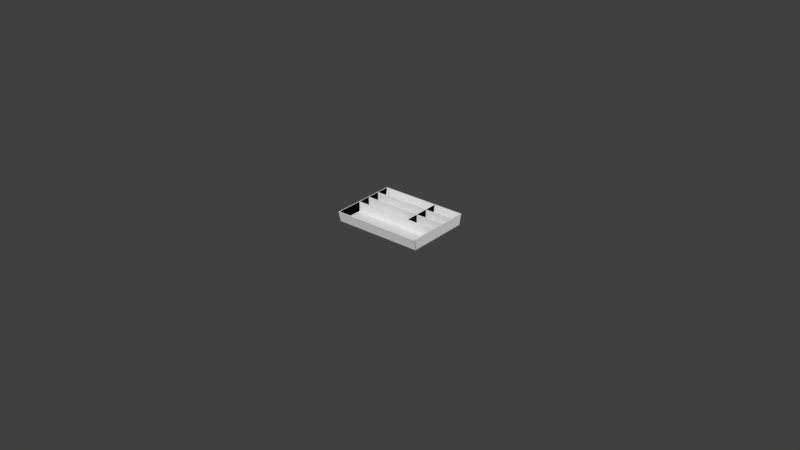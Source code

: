 # Source: VarieraFlatwareTrayWide.blend  (saved by Blender 2.79.0; exported with 4.5.12 LTS)
import bpy
from mathutils import Matrix  # noqa: F401  (used for matrix-valued properties, if any)

bpy.ops.wm.read_factory_settings(use_empty=True)
scene = bpy.context.scene
scene.name = 'Scene'

# ---- collections
col_collection_1 = bpy.data.collections.new('Collection 1'); scene.collection.children.link(col_collection_1)
col_collection_1.hide_render = True
col_collection_1.hide_viewport = True
col_collection_2 = bpy.data.collections.new('Collection 2'); scene.collection.children.link(col_collection_2)
col_collection_2.hide_render = True
col_collection_2.hide_viewport = True
col_collection_3 = bpy.data.collections.new('Collection 3'); scene.collection.children.link(col_collection_3)
col_collection_3.hide_render = True
col_collection_3.hide_viewport = True
col_collection_4 = bpy.data.collections.new('Collection 4'); scene.collection.children.link(col_collection_4)
col_collection_4.hide_render = True
col_collection_4.hide_viewport = True
col_collection_5 = bpy.data.collections.new('Collection 5'); scene.collection.children.link(col_collection_5)
col_collection_5.hide_render = True
col_collection_5.hide_viewport = True
col_collection_11 = bpy.data.collections.new('Collection 11'); scene.collection.children.link(col_collection_11)

# ---- materials (node trees are filled in below, after node groups)
mat_m_verieraflatewaretraybig = bpy.data.materials.new('M_VerieraFlatewareTrayBig')
mat_m_verieraflatewaretraybig.alpha_threshold = 0.0
mat_m_verieraflatewaretraybig.use_transparent_shadow = False
mat_m_verieraflatewaretraybig.roughness = 0.5

# ---- material node trees

# ---- world
world_world = bpy.data.worlds.new('World'); scene.world = world_world
world_world.color = (0.05088, 0.05088, 0.05088)
world_world.use_sun_shadow = False
world_world.sun_shadow_jitter_overblur = 0.0
world_world.cycles.sampling_method = 'MANUAL'

# ---- meshes
me_cube_043 = bpy.data.meshes.new('Cube.043')
me_cube_043.from_pydata([(0.2306, 0.1753, -0.02997), (0.2306, 0.1753, -0.02897), (0.2306, -0.1757, -0.02997), (0.2306, -0.1757, -0.02897), (-0.2314, 0.1753, -0.02997), (-0.2314, 0.1753, -0.02897), (-0.2314, -0.1757, -0.02997), (-0.2314, -0.1757, -0.02897), (0.2402, 0.1751, -0.02997), (0.2549, 0.189, 0.03003), (0.2402, -0.175, -0.02997), (0.2549, -0.1889, 0.03003), (0.23, 0.1751, -0.02997), (0.2447, 0.189, 0.03003), (0.23, -0.175, -0.02997), (0.2447, -0.1889, 0.03003), (-0.2313, 0.1751, -0.02997), (-0.245, 0.189, 0.03003), (-0.2313, -0.175, -0.02997), (-0.245, -0.1889, 0.03003), (-0.2413, 0.1751, -0.02997), (-0.255, 0.189, 0.03003), (-0.2413, -0.175, -0.02997), (-0.255, -0.1889, 0.03003), (-0.241, -0.1749, -0.02997), (-0.255, -0.1887, 0.03003), (0.2402, -0.1749, -0.02997), (0.255, -0.1887, 0.03003), (-0.241, -0.1849, -0.02997), (-0.255, -0.1987, 0.03003), (0.2402, -0.1849, -0.02997), (0.255, -0.1987, 0.03003), (-0.2414, 0.1849, -0.02997), (-0.255, 0.1987, 0.03003), (0.2402, 0.1849, -0.02997), (0.2548, 0.1987, 0.03003), (-0.2414, 0.1749, -0.02997), (-0.255, 0.1887, 0.03003), (0.2402, 0.1749, -0.02997), (0.2548, 0.1887, 0.03003), (-0.2317, -0.04339, -0.02997), (-0.2447, -0.04339, 0.03003), (0.2302, -0.04339, -0.02997), (0.2443, -0.04339, 0.03003), (-0.2317, -0.05339, -0.02997), (-0.2447, -0.05339, 0.03003), (0.2302, -0.05339, -0.02997), (0.2443, -0.05339, 0.03003), (-0.2317, 0.1166, -0.02997), (-0.2447, 0.1166, 0.03003), (0.2302, 0.1166, -0.02997), (0.2443, 0.1166, 0.03003), (-0.2317, 0.1066, -0.02997), (-0.2447, 0.1066, 0.03003), (0.2302, 0.1066, -0.02997), (0.2443, 0.1066, 0.03003), (-0.2317, 0.03661, -0.02997), (-0.2447, 0.03661, 0.03003), (0.2302, 0.03661, -0.02997), (0.2443, 0.03661, 0.03003), (-0.2317, 0.02661, -0.02997), (-0.2447, 0.02661, 0.03003), (0.2302, 0.02661, -0.02997), (0.2443, 0.02661, 0.03003), (0.07811, -0.04494, -0.03003), (0.07811, -0.04321, 0.02997), (0.07811, 0.175, -0.03003), (0.07811, 0.1891, 0.02997), (0.08811, -0.04494, -0.03003), (0.08811, -0.04321, 0.02997), (0.08811, 0.175, -0.03003), (0.08811, 0.1891, 0.02997)], [], [(0, 1, 3, 2), (2, 3, 7, 6), (6, 7, 5, 4), (4, 5, 1, 0), (2, 6, 4, 0), (7, 3, 1, 5), (8, 9, 11, 10), (10, 11, 15, 14), (14, 15, 13, 12), (12, 13, 9, 8), (10, 14, 12, 8), (15, 11, 9, 13), (16, 17, 19, 18), (18, 19, 23, 22), (22, 23, 21, 20), (20, 21, 17, 16), (18, 22, 20, 16), (23, 19, 17, 21), (24, 25, 27, 26), (26, 27, 31, 30), (30, 31, 29, 28), (28, 29, 25, 24), (26, 30, 28, 24), (31, 27, 25, 29), (32, 33, 35, 34), (34, 35, 39, 38), (38, 39, 37, 36), (36, 37, 33, 32), (34, 38, 36, 32), (39, 35, 33, 37), (40, 41, 43, 42), (42, 43, 47, 46), (46, 47, 45, 44), (44, 45, 41, 40), (42, 46, 44, 40), (47, 43, 41, 45), (48, 49, 51, 50), (50, 51, 55, 54), (54, 55, 53, 52), (52, 53, 49, 48), (50, 54, 52, 48), (55, 51, 49, 53), (56, 57, 59, 58), (58, 59, 63, 62), (62, 63, 61, 60), (60, 61, 57, 56), (58, 62, 60, 56), (63, 59, 57, 61), (64, 65, 67, 66), (66, 67, 71, 70), (70, 71, 69, 68), (68, 69, 65, 64), (66, 70, 68, 64), (71, 67, 65, 69)])
me_cube_043.polygons.foreach_set('use_smooth', [True] * 54)
_k = set([(0, 1), (0, 2), (0, 4), (1, 3), (1, 5), (2, 3), (2, 6), (3, 7), (4, 5), (4, 6), (5, 7), (6, 7), (8, 9), (8, 10), (8, 12), (9, 11), (9, 13), (10, 11), (10, 14), (11, 15), (12, 13), (12, 14), (13, 15), (14, 15), (16, 17), (16, 18), (16, 20), (17, 19), (17, 21), (18, 19), (18, 22), (19, 23), (20, 21), (20, 22), (21, 23), (22, 23), (24, 25), (24, 26), (24, 28), (25, 27), (25, 29), (26, 27), (26, 30), (27, 31), (28, 29), (28, 30), (29, 31), (30, 31), (32, 33), (32, 34), (32, 36), (33, 35), (33, 37), (34, 35), (34, 38), (35, 39), (36, 37), (36, 38), (37, 39), (38, 39), (40, 41), (40, 42), (40, 44), (41, 43), (41, 45), (42, 43), (42, 46), (43, 47), (44, 45), (44, 46), (45, 47), (46, 47), (48, 49), (48, 50), (48, 52), (49, 51), (49, 53), (50, 51), (50, 54), (51, 55), (52, 53), (52, 54), (53, 55), (54, 55), (56, 57), (56, 58), (56, 60), (57, 59), (57, 61), (58, 59), (58, 62), (59, 63), (60, 61), (60, 62), (61, 63), (62, 63), (64, 65), (64, 66), (64, 68), (65, 67), (65, 69), (66, 67), (66, 70), (67, 71), (68, 69), (68, 70), (69, 71), (70, 71)])
me_cube_043.attributes.new('sharp_edge', 'BOOLEAN', 'EDGE').data.foreach_set('value', [ (min(e.vertices), max(e.vertices)) in _k for e in me_cube_043.edges])
me_cube_043.materials.append(mat_m_verieraflatewaretraybig)
me_cube_043.use_remesh_preserve_volume = False
me_cube_043.use_remesh_preserve_attributes = False
me_cube_043.use_mirror_vertex_groups = False
me_cube_043.update()
me_cube_043.normals_split_custom_set([tuple(v) for v in zip(*[iter([1.0, 1.658e-07, 0.0, 1.0, 1.658e-07, 0.0, 1.0, 1.658e-07, 0.0, 1.0, 1.658e-07, 0.0, 1.29e-07, -1.0, 0.0, 1.29e-07, -1.0, 0.0, 1.29e-07, -1.0, 0.0, 1.29e-07, -1.0, 0.0, -1.0, -1.658e-07, 0.0, -1.0, -1.658e-07, 0.0, -1.0, -1.658e-07, 0.0, -1.0, -1.658e-07, 0.0, -1.29e-07, 1.0, 0.0, -1.29e-07, 1.0, 0.0, -1.29e-07, 1.0, 0.0, -1.29e-07, 1.0, 0.0, -4.698e-10, 0.0, -1.0, -4.698e-10, 0.0, -1.0, -4.698e-10, 0.0, -1.0, -4.698e-10, 0.0, -1.0, 8.373e-10, 0.0, 1.0, 8.373e-10, 0.0, 1.0, 8.373e-10, 0.0, 1.0, 8.373e-10, 0.0, 1.0, 0.9714, 8.286e-08, -0.2374, 0.9714, 8.286e-08, -0.2374, 0.9714, 8.286e-08, -0.2374, 0.9714, 8.286e-08, -0.2374, 0.0, -0.9742, -0.2256, 0.0, -0.9742, -0.2256, 0.0, -0.9742, -0.2256, 0.0, -0.9742, -0.2256, -0.9714, -1.657e-07, 0.2374, -0.9714, -1.657e-07, 0.2374, -0.9714, -1.657e-07, 0.2374, -0.9714, -1.657e-07, 0.2374, 0.0, 0.974, -0.2264, 0.0, 0.974, -0.2264, 0.0, 0.974, -0.2264, 0.0, 0.974, -0.2264, 0.0, 0.0, -1.0, 0.0, 0.0, -1.0, 0.0, 0.0, -1.0, 0.0, 0.0, -1.0, 0.0, 0.0, 1.0, 0.0, 0.0, 1.0, 0.0, 0.0, 1.0, 0.0, 0.0, 1.0, 0.9748, 1.663e-07, 0.2232, 0.9748, 1.663e-07, 0.2232, 0.9748, 1.663e-07, 0.2232, 0.9748, 1.663e-07, 0.2232, 0.0, -0.9742, -0.2256, 0.0, -0.9742, -0.2256, 0.0, -0.9742, -0.2256, 0.0, -0.9742, -0.2256, -0.9748, -4.157e-08, -0.2232, -0.9748, -4.157e-08, -0.2232, -0.9748, -4.157e-08, -0.2232, -0.9748, -4.157e-08, -0.2232, 0.0, 0.974, -0.2264, 0.0, 0.974, -0.2264, 0.0, 0.974, -0.2264, 0.0, 0.974, -0.2264, 0.0, 0.0, -1.0, 0.0, 0.0, -1.0, 0.0, 0.0, -1.0, 0.0, 0.0, -1.0, 0.0, 0.0, 1.0, 0.0, 0.0, 1.0, 0.0, 0.0, 1.0, 0.0, 0.0, 1.0, -1.465e-07, 0.9748, 0.2232, -1.465e-07, 0.9748, 0.2232, -1.465e-07, 0.9748, 0.2232, -1.465e-07, 0.9748, 0.2232, 0.9707, 0.0, -0.2403, 0.9707, 0.0, -0.2403, 0.9707, 0.0, -0.2403, 0.9707, 0.0, -0.2403, 1.172e-07, -0.9748, -0.2232, 1.172e-07, -0.9748, -0.2232, 1.172e-07, -0.9748, -0.2232, 1.172e-07, -0.9748, -0.2232, -0.9739, 0.0, -0.2268, -0.9739, 0.0, -0.2268, -0.9739, 0.0, -0.2268, -0.9739, 0.0, -0.2268, 0.0, 0.0, -1.0, 0.0, 0.0, -1.0, 0.0, 0.0, -1.0, 0.0, 0.0, -1.0, 0.0, 0.0, 1.0, 0.0, 0.0, 1.0, 0.0, 0.0, 1.0, 0.0, 0.0, 1.0, -1.172e-07, 0.9748, -0.2232, -1.172e-07, 0.9748, -0.2232, -1.172e-07, 0.9748, -0.2232, -1.172e-07, 0.9748, -0.2232, 0.9714, 0.0, -0.2376, 0.9714, 0.0, -0.2376, 0.9714, 0.0, -0.2376, 0.9714, 0.0, -0.2376, 1.758e-07, -0.9748, 0.2232, 1.758e-07, -0.9748, 0.2232, 1.758e-07, -0.9748, 0.2232, 1.758e-07, -0.9748, 0.2232, -0.9755, 0.0, -0.2202, -0.9755, 0.0, -0.2202, -0.9755, 0.0, -0.2202, -0.9755, 0.0, -0.2202, 0.0, 0.0, -1.0, 0.0, 0.0, -1.0, 0.0, 0.0, -1.0, 0.0, 0.0, -1.0, -5.709e-09, 0.0, 1.0, -5.709e-09, 0.0, 1.0, -5.709e-09, 0.0, 1.0, -5.709e-09, 0.0, 1.0, -1.567e-08, 1.0, 2.244e-08, -1.567e-08, 1.0, 2.244e-08, -1.567e-08, 1.0, 2.244e-08, -1.567e-08, 1.0, 2.244e-08, 0.9736, 0.0, -0.2284, 0.9736, 0.0, -0.2284, 0.9736, 0.0, -0.2284, 0.9736, 0.0, -0.2284, 1.567e-08, -1.0, -8.161e-09, 1.567e-08, -1.0, -8.161e-09, 1.567e-08, -1.0, -8.161e-09, 1.567e-08, -1.0, -8.161e-09, -0.9774, 0.0, -0.2116, -0.9774, 0.0, -0.2116, -0.9774, 0.0, -0.2116, -0.9774, 0.0, -0.2116, 0.0, 0.0, -1.0, 0.0, 0.0, -1.0, 0.0, 0.0, -1.0, 0.0, 0.0, -1.0, 0.0, 0.0, 1.0, 0.0, 0.0, 1.0, 0.0, 0.0, 1.0, 0.0, 0.0, 1.0, 0.0, 1.0, 5.713e-08, 0.0, 1.0, 5.713e-08, 0.0, 1.0, 5.713e-08, 0.0, 1.0, 5.713e-08, 0.9736, 0.0, -0.2284, 0.9736, 0.0, -0.2284, 0.9736, 0.0, -0.2284, 0.9736, 0.0, -0.2284, 0.0, -1.0, 0.0, 0.0, -1.0, 0.0, 0.0, -1.0, 0.0, 0.0, -1.0, 0.0, -0.9774, 0.0, -0.2116, -0.9774, 0.0, -0.2116, -0.9774, 0.0, -0.2116, -0.9774, 0.0, -0.2116, 0.0, 0.0, -1.0, 0.0, 0.0, -1.0, 0.0, 0.0, -1.0, 0.0, 0.0, -1.0, 0.0, 0.0, 1.0, 0.0, 0.0, 1.0, 0.0, 0.0, 1.0, 0.0, 0.0, 1.0, -1.567e-08, 1.0, 8.161e-09, -1.567e-08, 1.0, 8.161e-09, -1.567e-08, 1.0, 8.161e-09, -1.567e-08, 1.0, 8.161e-09, 0.9736, 0.0, -0.2284, 0.9736, 0.0, -0.2284, 0.9736, 0.0, -0.2284, 0.9736, 0.0, -0.2284, 1.175e-08, -1.0, -4.081e-09, 1.175e-08, -1.0, -4.081e-09, 1.175e-08, -1.0, -4.081e-09, 1.175e-08, -1.0, -4.081e-09, -0.9774, 0.0, -0.2116, -0.9774, 0.0, -0.2116, -0.9774, 0.0, -0.2116, -0.9774, 0.0, -0.2116, 0.0, 0.0, -1.0, 0.0, 0.0, -1.0, 0.0, 0.0, -1.0, 0.0, 0.0, -1.0, 0.0, 0.0, 1.0, 0.0, 0.0, 1.0, 0.0, 0.0, 1.0, 0.0, 0.0, 1.0, -1.0, 0.0, 0.0, -1.0, 0.0, 0.0, -1.0, 0.0, 0.0, -1.0, 0.0, 0.0, 0.0, 0.9737, -0.2277, 0.0, 0.9737, -0.2277, 0.0, 0.9737, -0.2277, 0.0, 0.9737, -0.2277, 1.0, 0.0, 0.0, 1.0, 0.0, 0.0, 1.0, 0.0, 0.0, 1.0, 0.0, 0.0, 0.0, -0.9996, 0.02885, 0.0, -0.9996, 0.02885, 0.0, -0.9996, 0.02885, 0.0, -0.9996, 0.02885, 0.0, 0.0, -1.0, 0.0, 0.0, -1.0, 0.0, 0.0, -1.0, 0.0, 0.0, -1.0, 0.0, 0.0, 1.0, 0.0, 0.0, 1.0, 0.0, 0.0, 1.0, 0.0, 0.0, 1.0])] * 3)])
me_cube_030 = bpy.data.meshes.new('Cube.030')
me_cube_030.from_pydata([(-0.255, 0.1849, -0.02292), (-0.255, 0.1986, 0.02749), (-0.255, 0.187, -0.02552), (-0.255, 0.2014, 0.02742), (0.255, 0.1849, -0.02292), (0.255, 0.1986, 0.02749), (0.255, 0.187, -0.02552), (0.255, 0.2014, 0.02742), (0.2522, -0.1743, -0.02999), (0.2522, -0.1861, 0.02006), (0.2522, 0.1847, -0.02313), (0.2522, 0.1992, 0.02743), (0.2552, -0.1743, -0.02999), (0.2552, -0.1861, 0.02006), (0.2552, 0.1847, -0.02313), (0.2552, 0.1992, 0.02743), (-0.255, -0.1767, -0.03251), (-0.255, -0.1743, -0.02982), (-0.255, 0.1871, -0.02555), (-0.255, 0.1847, -0.02295), (0.255, -0.1767, -0.03251), (0.255, -0.1743, -0.02982), (0.255, 0.1871, -0.02555), (0.255, 0.1847, -0.02295), (-0.255, -0.1766, -0.03244), (-0.255, -0.1886, 0.01994), (-0.255, -0.1744, -0.0297), (-0.255, -0.1858, 0.02023), (0.255, -0.1766, -0.03244), (0.255, -0.1886, 0.01994), (0.255, -0.1744, -0.0297), (0.255, -0.1858, 0.02023), (-0.2552, -0.1743, -0.02999), (-0.2552, -0.1861, 0.02006), (-0.2552, 0.1847, -0.02313), (-0.2552, 0.1992, 0.02743), (-0.2522, -0.1743, -0.02999), (-0.2522, -0.1861, 0.02006), (-0.2522, 0.1847, -0.02313), (-0.2522, 0.1992, 0.02743), (-0.2535, -0.03065, -0.02748), (-0.2535, -0.02945, 0.02282), (-0.2535, -0.02781, -0.02743), (-0.2535, -0.02662, 0.02288), (0.2535, -0.03065, -0.02748), (0.2535, -0.02945, 0.02282), (0.2535, -0.02781, -0.02743), (0.2535, -0.02662, 0.02288), (0.08141, -0.02819, -0.02754), (0.08141, -0.02699, 0.02277), (0.07841, -0.02819, -0.02754), (0.07841, -0.02699, 0.02277), (0.08141, 0.1868, -0.02343), (0.08141, 0.2001, 0.02711), (0.07841, 0.1868, -0.02343), (0.07841, 0.2001, 0.02711), (-0.2535, 0.1205, -0.02459), (-0.2535, 0.1217, 0.02571), (-0.2535, 0.1233, -0.02454), (-0.2535, 0.1245, 0.02577), (0.2535, 0.1205, -0.02459), (0.2535, 0.1217, 0.02571), (0.2535, 0.1233, -0.02454), (0.2535, 0.1245, 0.02577), (-0.2535, 0.04493, -0.02604), (-0.2535, 0.04613, 0.02427), (-0.2535, 0.04777, -0.02598), (-0.2535, 0.04897, 0.02432), (0.2535, 0.04493, -0.02604), (0.2535, 0.04613, 0.02427), (0.2535, 0.04777, -0.02598), (0.2535, 0.04897, 0.02432)], [], [(0, 1, 3, 2), (2, 3, 7, 6), (6, 7, 5, 4), (4, 5, 1, 0), (2, 6, 4, 0), (7, 3, 1, 5), (8, 9, 11, 10), (10, 11, 15, 14), (14, 15, 13, 12), (12, 13, 9, 8), (10, 14, 12, 8), (15, 11, 9, 13), (16, 17, 19, 18), (18, 19, 23, 22), (22, 23, 21, 20), (20, 21, 17, 16), (18, 22, 20, 16), (23, 19, 17, 21), (24, 25, 27, 26), (26, 27, 31, 30), (30, 31, 29, 28), (28, 29, 25, 24), (26, 30, 28, 24), (31, 27, 25, 29), (32, 33, 35, 34), (34, 35, 39, 38), (38, 39, 37, 36), (36, 37, 33, 32), (34, 38, 36, 32), (39, 35, 33, 37), (40, 41, 43, 42), (42, 43, 47, 46), (46, 47, 45, 44), (44, 45, 41, 40), (42, 46, 44, 40), (47, 43, 41, 45), (48, 49, 51, 50), (50, 51, 55, 54), (54, 55, 53, 52), (52, 53, 49, 48), (50, 54, 52, 48), (55, 51, 49, 53), (56, 57, 59, 58), (58, 59, 63, 62), (62, 63, 61, 60), (60, 61, 57, 56), (58, 62, 60, 56), (63, 59, 57, 61), (64, 65, 67, 66), (66, 67, 71, 70), (70, 71, 69, 68), (68, 69, 65, 64), (66, 70, 68, 64), (71, 67, 65, 69)])
me_cube_030.use_remesh_preserve_volume = False
me_cube_030.use_remesh_preserve_attributes = False
me_cube_030.use_mirror_vertex_groups = False
me_cube_030.update()
me_cube_007 = bpy.data.meshes.new('Cube.007')
me_cube_007.from_pydata([(-0.255, 0.1785, -0.02041), (-0.255, 0.1922, 0.03), (-0.255, 0.1806, -0.02301), (-0.255, 0.195, 0.02993), (0.255, 0.1785, -0.02041), (0.255, 0.1922, 0.03), (0.255, 0.1806, -0.02301), (0.255, 0.195, 0.02993), (0.2522, -0.1807, -0.02749), (0.2522, -0.1925, 0.02257), (0.2522, 0.1783, -0.02062), (0.2522, 0.1928, 0.02994), (0.2552, -0.1807, -0.02749), (0.2552, -0.1925, 0.02257), (0.2552, 0.1783, -0.02062), (0.2552, 0.1928, 0.02994), (-0.255, -0.1831, -0.03), (-0.255, -0.1807, -0.02731), (-0.255, 0.1807, -0.02304), (-0.255, 0.1783, -0.02044), (0.255, -0.1831, -0.03), (0.255, -0.1807, -0.02731), (0.255, 0.1807, -0.02304), (0.255, 0.1783, -0.02044), (-0.255, -0.183, -0.02993), (-0.255, -0.195, 0.02244), (-0.255, -0.1808, -0.02719), (-0.255, -0.1921, 0.02274), (0.255, -0.183, -0.02993), (0.255, -0.195, 0.02244), (0.255, -0.1808, -0.02719), (0.255, -0.1921, 0.02274), (-0.2552, -0.1807, -0.02749), (-0.2552, -0.1925, 0.02257), (-0.2552, 0.1783, -0.02062), (-0.2552, 0.1928, 0.02994), (-0.2522, -0.1807, -0.02749), (-0.2522, -0.1925, 0.02257), (-0.2522, 0.1783, -0.02062), (-0.2522, 0.1928, 0.02994), (-0.2535, -0.03703, -0.02498), (-0.2535, -0.03583, 0.02533), (-0.2535, -0.03419, -0.02492), (-0.2535, -0.03299, 0.02539), (0.2535, -0.03703, -0.02498), (0.2535, -0.03583, 0.02533), (0.2535, -0.03419, -0.02492), (0.2535, -0.03299, 0.02539), (0.08141, -0.03456, -0.02503), (0.08141, -0.03337, 0.02528), (0.07841, -0.03456, -0.02503), (0.07841, -0.03337, 0.02528), (0.08141, 0.1804, -0.02092), (0.08141, 0.1937, 0.02962), (0.07841, 0.1804, -0.02092), (0.07841, 0.1937, 0.02962), (-0.2535, 0.1141, -0.02209), (-0.2535, 0.1153, 0.02822), (-0.2535, 0.117, -0.02203), (-0.2535, 0.1182, 0.02828), (0.2535, 0.1141, -0.02209), (0.2535, 0.1153, 0.02822), (0.2535, 0.117, -0.02203), (0.2535, 0.1182, 0.02828), (-0.2535, 0.03855, -0.02353), (-0.2535, 0.03975, 0.02678), (-0.2535, 0.04139, -0.02348), (-0.2535, 0.04259, 0.02683), (0.2535, 0.03855, -0.02353), (0.2535, 0.03975, 0.02678), (0.2535, 0.04139, -0.02348), (0.2535, 0.04259, 0.02683)], [], [(0, 1, 3, 2), (2, 3, 7, 6), (6, 7, 5, 4), (4, 5, 1, 0), (2, 6, 4, 0), (7, 3, 1, 5), (8, 9, 11, 10), (10, 11, 15, 14), (14, 15, 13, 12), (12, 13, 9, 8), (10, 14, 12, 8), (15, 11, 9, 13), (16, 17, 19, 18), (18, 19, 23, 22), (22, 23, 21, 20), (20, 21, 17, 16), (18, 22, 20, 16), (23, 19, 17, 21), (24, 25, 27, 26), (26, 27, 31, 30), (30, 31, 29, 28), (28, 29, 25, 24), (26, 30, 28, 24), (31, 27, 25, 29), (32, 33, 35, 34), (34, 35, 39, 38), (38, 39, 37, 36), (36, 37, 33, 32), (34, 38, 36, 32), (39, 35, 33, 37), (40, 41, 43, 42), (42, 43, 47, 46), (46, 47, 45, 44), (44, 45, 41, 40), (42, 46, 44, 40), (47, 43, 41, 45), (48, 49, 51, 50), (50, 51, 55, 54), (54, 55, 53, 52), (52, 53, 49, 48), (50, 54, 52, 48), (55, 51, 49, 53), (56, 57, 59, 58), (58, 59, 63, 62), (62, 63, 61, 60), (60, 61, 57, 56), (58, 62, 60, 56), (63, 59, 57, 61), (64, 65, 67, 66), (66, 67, 71, 70), (70, 71, 69, 68), (68, 69, 65, 64), (66, 70, 68, 64), (71, 67, 65, 69)])
me_cube_007.use_remesh_preserve_volume = False
me_cube_007.use_remesh_preserve_attributes = False
me_cube_007.use_mirror_vertex_groups = False
me_cube_007.update()
me_cube_010 = bpy.data.meshes.new('Cube.010')
me_cube_010.from_pydata([(-1.0, -1.013, -1.0), (-1.0, -1.0, 1.0), (-1.0, 1.013, -1.0), (-1.0, 1.0, 1.0), (1.0, -1.013, -1.0), (1.0, -1.0, 1.0), (1.0, 1.013, -1.0), (1.0, 1.0, 1.0)], [], [(0, 1, 3, 2), (2, 3, 7, 6), (6, 7, 5, 4), (4, 5, 1, 0), (2, 6, 4, 0), (7, 3, 1, 5)])
me_cube_010.use_remesh_preserve_volume = False
me_cube_010.use_remesh_preserve_attributes = False
me_cube_010.use_mirror_vertex_groups = False
me_cube_010.update()
me_cube_009 = bpy.data.meshes.new('Cube.009')
me_cube_009.from_pydata([(-1.0, -1.0, -1.0), (-1.0, -1.0, 1.0), (-1.0, 0.9446, -1.083), (-1.0, 1.0, 1.0), (1.0, -1.0, -1.0), (1.0, -1.0, 1.0), (1.0, 0.9446, -1.083), (1.0, 1.0, 1.0)], [], [(0, 1, 3, 2), (2, 3, 7, 6), (6, 7, 5, 4), (4, 5, 1, 0), (2, 6, 4, 0), (7, 3, 1, 5)])
me_cube_009.use_remesh_preserve_volume = False
me_cube_009.use_remesh_preserve_attributes = False
me_cube_009.use_mirror_vertex_groups = False
me_cube_009.update()
me_cube_008 = bpy.data.meshes.new('Cube.008')
me_cube_008.from_pydata([(-1.0, -0.8615, -1.086), (-1.0, -1.0, 1.0), (-1.0, 1.0, -1.0), (-1.0, 1.0, 1.0), (1.0, -0.8615, -1.086), (1.0, -1.0, 1.0), (1.0, 1.0, -1.0), (1.0, 1.0, 1.0)], [], [(0, 1, 3, 2), (2, 3, 7, 6), (6, 7, 5, 4), (4, 5, 1, 0), (2, 6, 4, 0), (7, 3, 1, 5)])
me_cube_008.use_remesh_preserve_volume = False
me_cube_008.use_remesh_preserve_attributes = False
me_cube_008.use_mirror_vertex_groups = False
me_cube_008.update()
me_cube_017 = bpy.data.meshes.new('Cube.017')
me_cube_017.from_pydata([(-1.0, -1.013, -1.0), (-1.0, -1.0, 1.0), (-1.0, 1.013, -1.0), (-1.0, 1.0, 1.0), (1.0, -1.013, -1.0), (1.0, -1.0, 1.0), (1.0, 1.013, -1.0), (1.0, 1.0, 1.0)], [], [(0, 1, 3, 2), (2, 3, 7, 6), (6, 7, 5, 4), (4, 5, 1, 0), (2, 6, 4, 0), (7, 3, 1, 5)])
me_cube_017.use_remesh_preserve_volume = False
me_cube_017.use_remesh_preserve_attributes = False
me_cube_017.use_mirror_vertex_groups = False
me_cube_017.update()
me_cube_016 = bpy.data.meshes.new('Cube.016')
me_cube_016.from_pydata([(-0.255, -0.008441, -0.02831), (-0.255, 0.004772, 0.02958), (-0.255, -0.006043, -0.03177), (-0.255, 0.008337, 0.02928), (0.255, -0.008441, -0.02831), (0.255, 0.004772, 0.02958), (0.255, -0.006043, -0.03177), (0.255, 0.008337, 0.02928)], [], [(0, 1, 3, 2), (2, 3, 7, 6), (6, 7, 5, 4), (4, 5, 1, 0), (2, 6, 4, 0), (7, 3, 1, 5)])
me_cube_016.use_remesh_preserve_volume = False
me_cube_016.use_remesh_preserve_attributes = False
me_cube_016.use_mirror_vertex_groups = False
me_cube_016.update()
me_cube_014 = bpy.data.meshes.new('Cube.014')
me_cube_014.from_pydata([(-1.0, -1.0, -1.0), (-1.0, -1.073, 1.0), (-1.0, 1.0, -1.0), (-1.0, 1.074, 1.0), (1.0, -1.0, -1.0), (1.0, -1.073, 1.0), (1.0, 1.0, -1.0), (1.0, 1.074, 1.0)], [], [(0, 1, 3, 2), (2, 3, 7, 6), (6, 7, 5, 4), (4, 5, 1, 0), (2, 6, 4, 0), (7, 3, 1, 5)])
me_cube_014.use_remesh_preserve_volume = False
me_cube_014.use_remesh_preserve_attributes = False
me_cube_014.use_mirror_vertex_groups = False
me_cube_014.update()
me_cube_000 = bpy.data.meshes.new('Cube.000')
me_cube_000.from_pydata([(-0.255, -0.008441, -0.02831), (-0.255, 0.004772, 0.02958), (-0.255, -0.006043, -0.03226), (-0.255, 0.008337, 0.02928), (0.255, -0.008441, -0.02831), (0.255, 0.004772, 0.02958), (0.255, -0.006043, -0.03226), (0.255, 0.008337, 0.02928)], [], [(0, 1, 3, 2), (2, 3, 7, 6), (6, 7, 5, 4), (4, 5, 1, 0), (2, 6, 4, 0), (7, 3, 1, 5)])
me_cube_000.use_remesh_preserve_volume = False
me_cube_000.use_remesh_preserve_attributes = False
me_cube_000.use_mirror_vertex_groups = False
me_cube_000.update()
me_cube_001 = bpy.data.meshes.new('Cube.001')
me_cube_001.from_pydata([(-1.0, -1.0, -1.0), (-1.0, -1.073, 1.0), (-1.0, 1.0, -1.0), (-1.0, 1.074, 1.0), (1.0, -1.0, -1.0), (1.0, -1.073, 1.0), (1.0, 1.0, -1.0), (1.0, 1.074, 1.0)], [], [(0, 1, 3, 2), (2, 3, 7, 6), (6, 7, 5, 4), (4, 5, 1, 0), (2, 6, 4, 0), (7, 3, 1, 5)])
me_cube_001.use_remesh_preserve_volume = False
me_cube_001.use_remesh_preserve_attributes = False
me_cube_001.use_mirror_vertex_groups = False
me_cube_001.update()
me_cube_028 = bpy.data.meshes.new('Cube.028')
me_cube_028.from_pydata([(-1.0, -1.0, -1.0), (-1.0, -1.0, 1.0), (-1.0, 1.0, -1.0), (-1.0, 1.0, 1.0), (1.0, -1.0, -1.0), (1.0, -1.0, 1.0), (1.0, 1.0, -1.0), (1.0, 1.0, 1.0)], [], [(0, 1, 3, 2), (2, 3, 7, 6), (6, 7, 5, 4), (4, 5, 1, 0), (2, 6, 4, 0), (7, 3, 1, 5)])
me_cube_028.use_remesh_preserve_volume = False
me_cube_028.use_remesh_preserve_attributes = False
me_cube_028.use_mirror_vertex_groups = False
me_cube_028.update()
me_cube_026 = bpy.data.meshes.new('Cube.026')
me_cube_026.from_pydata([(-1.0, -1.0, -1.0), (-1.0, -1.0, 1.0), (-1.0, 1.0, -1.0), (-1.0, 1.0, 1.0), (1.0, -1.0, -1.0), (1.0, -1.0, 1.0), (1.0, 1.0, -1.0), (1.0, 1.0, 1.0)], [], [(0, 1, 3, 2), (2, 3, 7, 6), (6, 7, 5, 4), (4, 5, 1, 0), (2, 6, 4, 0), (7, 3, 1, 5)])
me_cube_026.use_remesh_preserve_volume = False
me_cube_026.use_remesh_preserve_attributes = False
me_cube_026.use_mirror_vertex_groups = False
me_cube_026.update()
me_cube_025 = bpy.data.meshes.new('Cube.025')
me_cube_025.from_pydata([(-1.0, -1.0, -1.0), (-1.0, -1.0, 1.0), (-1.0, 1.0, -1.0), (-1.0, 1.0, 1.0), (1.0, -1.0, -1.0), (1.0, -1.0, 1.0), (1.0, 1.0, -1.0), (1.0, 1.0, 1.0)], [], [(0, 1, 3, 2), (2, 3, 7, 6), (6, 7, 5, 4), (4, 5, 1, 0), (2, 6, 4, 0), (7, 3, 1, 5)])
me_cube_025.use_remesh_preserve_volume = False
me_cube_025.use_remesh_preserve_attributes = False
me_cube_025.use_mirror_vertex_groups = False
me_cube_025.update()
me_cube_024 = bpy.data.meshes.new('Cube.024')
me_cube_024.from_pydata([(0.0015, -0.2545, -0.0285), (0.0015, -0.2545, 0.0285), (-0.0015, -0.2545, -0.0285), (-0.0015, -0.2545, 0.0285), (0.0015, 0.2491, -0.0285), (0.0015, 0.2774, 0.0285), (-0.0015, 0.2491, -0.0285), (-0.0015, 0.2774, 0.0285)], [], [(0, 1, 3, 2), (2, 3, 7, 6), (6, 7, 5, 4), (4, 5, 1, 0), (2, 6, 4, 0), (7, 3, 1, 5)])
me_cube_024.use_remesh_preserve_volume = False
me_cube_024.use_remesh_preserve_attributes = False
me_cube_024.use_mirror_vertex_groups = False
me_cube_024.update()
me_cube_006 = bpy.data.meshes.new('Cube.006')
me_cube_006.from_pydata([(-0.255, -0.008441, -0.02831), (-0.255, 0.004772, 0.02958), (-0.255, -0.006043, -0.03226), (-0.255, 0.008337, 0.02928), (0.255, -0.008441, -0.02831), (0.255, 0.004772, 0.02958), (0.255, -0.006043, -0.03226), (0.255, 0.008337, 0.02928)], [], [(0, 1, 3, 2), (2, 3, 7, 6), (6, 7, 5, 4), (4, 5, 1, 0), (2, 6, 4, 0), (7, 3, 1, 5)])
me_cube_006.use_remesh_preserve_volume = False
me_cube_006.use_remesh_preserve_attributes = False
me_cube_006.use_mirror_vertex_groups = False
me_cube_006.update()
me_cube_005 = bpy.data.meshes.new('Cube.005')
me_cube_005.from_pydata([(-1.0, -1.0, -1.0), (-1.0, -1.073, 1.0), (-1.0, 1.0, -1.0), (-1.0, 1.074, 1.0), (1.0, -1.0, -1.0), (1.0, -1.073, 1.0), (1.0, 1.0, -1.0), (1.0, 1.074, 1.0)], [], [(0, 1, 3, 2), (2, 3, 7, 6), (6, 7, 5, 4), (4, 5, 1, 0), (2, 6, 4, 0), (7, 3, 1, 5)])
me_cube_005.use_remesh_preserve_volume = False
me_cube_005.use_remesh_preserve_attributes = False
me_cube_005.use_mirror_vertex_groups = False
me_cube_005.update()
me_cube_004 = bpy.data.meshes.new('Cube.004')
me_cube_004.from_pydata([(-1.0, -1.0, -1.0), (-1.0, -1.073, 1.0), (-1.0, 1.0, -1.0), (-1.0, 1.074, 1.0), (1.0, -1.0, -1.0), (1.0, -1.073, 1.0), (1.0, 1.0, -1.0), (1.0, 1.074, 1.0)], [], [(0, 1, 3, 2), (2, 3, 7, 6), (6, 7, 5, 4), (4, 5, 1, 0), (2, 6, 4, 0), (7, 3, 1, 5)])
me_cube_004.use_remesh_preserve_volume = False
me_cube_004.use_remesh_preserve_attributes = False
me_cube_004.use_mirror_vertex_groups = False
me_cube_004.update()
me_cube_003 = bpy.data.meshes.new('Cube.003')
me_cube_003.from_pydata([(-0.255, -0.008441, -0.02831), (-0.255, 0.004772, 0.02958), (-0.255, -0.006043, -0.03177), (-0.255, 0.008337, 0.02928), (0.255, -0.008441, -0.02831), (0.255, 0.004772, 0.02958), (0.255, -0.006043, -0.03177), (0.255, 0.008337, 0.02928)], [], [(0, 1, 3, 2), (2, 3, 7, 6), (6, 7, 5, 4), (4, 5, 1, 0), (2, 6, 4, 0), (7, 3, 1, 5)])
me_cube_003.use_remesh_preserve_volume = False
me_cube_003.use_remesh_preserve_attributes = False
me_cube_003.use_mirror_vertex_groups = False
me_cube_003.update()
me_cube_002 = bpy.data.meshes.new('Cube.002')
me_cube_002.from_pydata([(-1.0, -1.013, -1.0), (-1.0, -1.0, 1.0), (-1.0, 1.013, -1.0), (-1.0, 1.0, 1.0), (1.0, -1.013, -1.0), (1.0, -1.0, 1.0), (1.0, 1.013, -1.0), (1.0, 1.0, 1.0)], [], [(0, 1, 3, 2), (2, 3, 7, 6), (6, 7, 5, 4), (4, 5, 1, 0), (2, 6, 4, 0), (7, 3, 1, 5)])
me_cube_002.use_remesh_preserve_volume = False
me_cube_002.use_remesh_preserve_attributes = False
me_cube_002.use_mirror_vertex_groups = False
me_cube_002.update()
me_cube_020 = bpy.data.meshes.new('Cube.020')
me_cube_020.from_pydata([(0.08141, -0.03331, -0.02598), (0.08141, -0.03331, 0.02912), (0.07841, -0.03331, -0.02598), (0.07841, -0.03331, 0.02912), (0.08141, 0.1812, -0.02598), (0.08141, 0.1933, 0.02912), (0.07841, 0.1812, -0.02598), (0.07841, 0.1933, 0.02912), (-0.255, -0.1814, -0.0299), (-0.255, -0.1791, -0.02604), (-0.255, 0.1815, -0.0299), (-0.255, 0.1791, -0.02604), (0.255, -0.1814, -0.0299), (0.255, -0.1791, -0.02604), (0.255, 0.1815, -0.0299), (0.255, 0.1791, -0.02604), (-0.255, 0.1792, -0.0264), (-0.255, 0.1916, 0.03), (-0.255, 0.1814, -0.02977), (-0.255, 0.195, 0.02971), (0.255, 0.1792, -0.0264), (0.255, 0.1916, 0.03), (0.255, 0.1814, -0.02977), (0.255, 0.195, 0.02971), (-0.255, -0.1791, -0.0264), (-0.255, -0.1921, 0.02966), (-0.255, 0.1791, -0.0264), (-0.255, 0.1924, 0.02966), (-0.251, -0.1791, -0.0264), (-0.251, -0.1921, 0.02966), (-0.251, 0.1791, -0.0264), (-0.251, 0.1924, 0.02966), (0.251, -0.1791, -0.0264), (0.251, -0.1921, 0.02966), (0.251, 0.1791, -0.0264), (0.251, 0.1924, 0.02966), (0.255, -0.1791, -0.0264), (0.255, -0.1921, 0.02966), (0.255, 0.1791, -0.0264), (0.255, 0.1924, 0.02966), (-0.2535, 0.03965, -0.02646), (-0.2535, 0.03965, 0.02961), (-0.2535, 0.04248, -0.02646), (-0.2535, 0.04248, 0.02961), (0.2535, 0.03965, -0.02646), (0.2535, 0.03965, 0.02961), (0.2535, 0.04248, -0.02646), (0.2535, 0.04248, 0.02961), (-0.2535, -0.03577, -0.02646), (-0.2535, -0.03577, 0.02961), (-0.2535, -0.03294, -0.02646), (-0.2535, -0.03294, 0.02961), (0.2535, -0.03577, -0.02646), (0.2535, -0.03577, 0.02961), (0.2535, -0.03294, -0.02646), (0.2535, -0.03294, 0.02961), (0.255, -0.1792, -0.02618), (0.255, -0.1916, 0.02977), (0.255, -0.1814, -0.03), (0.255, -0.195, 0.02949), (-0.255, -0.1792, -0.02618), (-0.255, -0.1916, 0.02977), (-0.255, -0.1814, -0.03), (-0.255, -0.195, 0.02949), (-0.2535, 0.1151, -0.02646), (-0.2535, 0.1151, 0.02961), (-0.2535, 0.1179, -0.02646), (-0.2535, 0.1179, 0.02961), (0.2535, 0.1151, -0.02646), (0.2535, 0.1151, 0.02961), (0.2535, 0.1179, -0.02646), (0.2535, 0.1179, 0.02961)], [], [(0, 1, 3, 2), (2, 3, 7, 6), (6, 7, 5, 4), (4, 5, 1, 0), (2, 6, 4, 0), (7, 3, 1, 5), (8, 9, 11, 10), (10, 11, 15, 14), (14, 15, 13, 12), (12, 13, 9, 8), (10, 14, 12, 8), (15, 11, 9, 13), (16, 17, 19, 18), (18, 19, 23, 22), (22, 23, 21, 20), (20, 21, 17, 16), (18, 22, 20, 16), (23, 19, 17, 21), (24, 25, 27, 26), (26, 27, 31, 30), (30, 31, 29, 28), (28, 29, 25, 24), (26, 30, 28, 24), (31, 27, 25, 29), (32, 33, 35, 34), (34, 35, 39, 38), (38, 39, 37, 36), (36, 37, 33, 32), (34, 38, 36, 32), (39, 35, 33, 37), (40, 41, 43, 42), (42, 43, 47, 46), (46, 47, 45, 44), (44, 45, 41, 40), (42, 46, 44, 40), (47, 43, 41, 45), (48, 49, 51, 50), (50, 51, 55, 54), (54, 55, 53, 52), (52, 53, 49, 48), (50, 54, 52, 48), (55, 51, 49, 53), (56, 57, 59, 58), (58, 59, 63, 62), (62, 63, 61, 60), (60, 61, 57, 56), (58, 62, 60, 56), (63, 59, 57, 61), (64, 65, 67, 66), (66, 67, 71, 70), (70, 71, 69, 68), (68, 69, 65, 64), (66, 70, 68, 64), (71, 67, 65, 69)])
_uv = me_cube_020.uv_layers.new(name='UVMap')
_uv.uv.foreach_set('vector', [0.5942, 0.6097, 0.5942, 0.5557, 0.5972, 0.5557, 0.5972, 0.6097, 0.5524, 0.7243, 0.4979, 0.7243, 0.4979, 0.5015, 0.5524, 0.5133, 0.6011, 0.6096, 0.6011, 0.5549, 0.604, 0.5549, 0.604, 0.6096, 0.4979, 0.7124, 0.4435, 0.7243, 0.4435, 0.5015, 0.4979, 0.5015, 0.5864, 0.7103, 0.5864, 0.5, 0.5893, 0.5, 0.5893, 0.7103, 0.5834, 0.7221, 0.5834, 0.5, 0.5864, 0.5, 0.5864, 0.7221, 0.568, 0.8584, 0.5641, 0.8561, 0.5641, 0.5038, 0.568, 0.5015, 0.5512, 1.0, 0.5476, 1.0, 0.5476, 0.5, 0.5512, 0.5, 0.5641, 0.8584, 0.5603, 0.856, 0.5603, 0.5037, 0.5641, 0.5015, 0.9962, 0.0, 1.0, 0.0, 1.0, 0.5, 0.9962, 0.5, 8.84e-08, 0.5015, 0.0, 0.0, 0.3589, 0.0, 0.3589, 0.5015, 0.7131, 0.0, 0.7131, 0.5015, 0.3589, 0.5015, 0.3589, 0.0, 0.5684, 0.5587, 0.568, 0.5019, 0.5713, 0.5015, 0.5713, 0.5615, 0.8307, 0.5015, 0.7719, 0.5015, 0.7719, 0.0, 0.8307, 0.0, 0.6083, 0.5, 0.6083, 0.5598, 0.605, 0.5594, 0.6054, 0.5027, 0.8307, 0.0, 0.8865, 0.0, 0.8865, 0.5015, 0.8307, 0.5015, 0.7665, 0.5, 0.7665, 0.0, 0.7698, 0.0, 0.7698, 0.5, 0.7698, 0.5, 0.7698, 1.0, 0.7665, 1.0, 0.7665, 0.5, 0.3326, 0.5143, 0.388, 0.5015, 0.388, 0.8796, 0.3326, 0.8665, 0.5932, 0.5557, 0.5932, 0.5, 0.5972, 0.5, 0.5972, 0.5557, 0.2772, 0.5145, 0.3326, 0.5015, 0.3326, 0.8796, 0.2772, 0.8668, 0.6011, 0.5549, 0.6011, 0.5, 0.605, 0.5, 0.605, 0.5549, 0.5718, 0.5, 0.5757, 0.5, 0.5757, 0.8512, 0.5718, 0.8512, 0.5603, 0.8796, 0.5564, 0.8796, 0.5564, 0.5015, 0.5603, 0.5015, 0.388, 0.5143, 0.4435, 0.5015, 0.4435, 0.8796, 0.388, 0.8665, 0.5893, 0.5557, 0.5893, 0.5, 0.5932, 0.5, 0.5932, 0.5557, 0.2217, 0.5145, 0.2772, 0.5015, 0.2772, 0.8796, 0.2217, 0.8668, 0.5972, 0.5549, 0.5972, 0.5, 0.6011, 0.5, 0.6011, 0.5549, 0.5757, 0.5, 0.5796, 0.5, 0.5796, 0.8512, 0.5757, 0.8512, 0.5564, 0.8796, 0.5524, 0.8796, 0.5524, 0.5015, 0.5564, 0.5015, 0.5914, 0.6107, 0.5914, 0.5557, 0.5942, 0.5557, 0.5942, 0.6107, 0.1663, 1.0, 0.1109, 1.0, 0.1109, 0.5015, 0.1663, 0.5015, 0.6148, 0.5598, 0.6148, 0.6148, 0.6121, 0.6148, 0.6121, 0.5598, 0.2217, 1.0, 0.1663, 1.0, 0.1663, 0.5015, 0.2217, 0.5015, 0.5579, 0.9971, 0.5579, 0.5, 0.5607, 0.5, 0.5607, 0.9971, 1.0, 0.0, 1.0, 0.4985, 0.9972, 0.4985, 0.9972, 0.0, 0.605, 0.6148, 0.605, 0.5598, 0.6078, 0.5598, 0.6078, 0.6148, 0.1109, 1.0, 0.05543, 1.0, 0.05543, 0.5015, 0.1109, 0.5015, 0.6176, 0.5, 0.6176, 0.555, 0.6148, 0.555, 0.6148, 0.5, 0.9418, 0.0, 0.9972, 0.0, 0.9972, 0.4985, 0.9418, 0.4985, 0.5607, 0.9971, 0.5607, 0.5, 0.5635, 0.5, 0.5635, 0.9971, 0.569, 0.5, 0.569, 0.9971, 0.5662, 0.9971, 0.5662, 0.5, 0.5974, 0.6115, 0.5972, 0.5553, 0.6004, 0.5549, 0.6004, 0.6147, 0.7131, 0.0, 0.7719, 0.0, 0.7719, 0.5015, 0.7131, 0.5015, 0.5746, 0.5015, 0.5746, 0.5615, 0.5713, 0.561, 0.5716, 0.5046, 0.9418, 0.5015, 0.8865, 0.5015, 0.8865, 0.0, 0.9418, 0.0, 0.9412, 2.922e-08, 0.9412, 0.5, 0.9373, 0.5, 0.9373, 2.922e-08, 0.7698, 1.0, 0.7698, 0.5, 0.7731, 0.5, 0.7731, 1.0, 0.6078, 0.6148, 0.6078, 0.5598, 0.6106, 0.5598, 0.6106, 0.6148, 0.05543, 1.0, 0.0, 1.0, 1.473e-08, 0.5015, 0.05543, 0.5015, 0.6148, 0.6099, 0.6148, 0.555, 0.6176, 0.555, 0.6176, 0.6099, 0.9418, 0.4985, 0.9972, 0.4985, 0.9972, 0.9971, 0.9418, 0.9971, 0.569, 0.9971, 0.569, 0.5, 0.5718, 0.5, 0.5718, 0.9971, 1.0, 0.4985, 1.0, 0.9971, 0.9972, 0.9971, 0.9972, 0.4985])
me_cube_020.materials.append(mat_m_verieraflatewaretraybig)
me_cube_020.use_remesh_preserve_volume = False
me_cube_020.use_remesh_preserve_attributes = False
me_cube_020.use_mirror_vertex_groups = False
me_cube_020.update()
me_cube_012 = bpy.data.meshes.new('Cube.012')
me_cube_012.from_pydata([(-0.2535, -0.03794, 0.00156), (-0.2535, -0.03794, 0.05956), (-0.2535, -0.03494, 0.00156), (-0.2535, -0.03494, 0.05956), (0.2535, -0.03794, 0.00156), (0.2535, -0.03794, 0.05956), (0.2535, -0.03494, 0.00156), (0.2535, -0.03494, 0.05956)], [], [(0, 1, 3, 2), (2, 3, 7, 6), (6, 7, 5, 4), (4, 5, 1, 0), (2, 6, 4, 0), (7, 3, 1, 5)])
me_cube_012.use_remesh_preserve_volume = False
me_cube_012.use_remesh_preserve_attributes = False
me_cube_012.use_mirror_vertex_groups = False
me_cube_012.update()
me_cube_013 = bpy.data.meshes.new('Cube.013')
me_cube_013.from_pydata([(-0.2535, -0.03794, 0.00156), (-0.2535, -0.03794, 0.05956), (-0.2535, -0.03494, 0.00156), (-0.2535, -0.03494, 0.05956), (0.2535, -0.03794, 0.00156), (0.2535, -0.03794, 0.05956), (0.2535, -0.03494, 0.00156), (0.2535, -0.03494, 0.05956)], [], [(0, 1, 3, 2), (2, 3, 7, 6), (6, 7, 5, 4), (4, 5, 1, 0), (2, 6, 4, 0), (7, 3, 1, 5)])
me_cube_013.use_remesh_preserve_volume = False
me_cube_013.use_remesh_preserve_attributes = False
me_cube_013.use_mirror_vertex_groups = False
me_cube_013.update()
me_cube_015 = bpy.data.meshes.new('Cube.015')
me_cube_015.from_pydata([(-0.2535, 0.1152, -0.02854), (-0.2535, 0.1152, 0.02946), (-0.2535, 0.1182, -0.02854), (-0.2535, 0.1182, 0.02946), (0.2535, 0.1152, -0.02854), (0.2535, 0.1152, 0.02946), (0.2535, 0.1182, -0.02854), (0.2535, 0.1182, 0.02946)], [], [(0, 1, 3, 2), (2, 3, 7, 6), (6, 7, 5, 4), (4, 5, 1, 0), (2, 6, 4, 0), (7, 3, 1, 5)])
me_cube_015.use_remesh_preserve_volume = False
me_cube_015.use_remesh_preserve_attributes = False
me_cube_015.use_mirror_vertex_groups = False
me_cube_015.update()
me_cube_018 = bpy.data.meshes.new('Cube.018')
me_cube_018.from_pydata([(0.08141, -0.0329, -0.02803), (0.08141, -0.0329, 0.02897), (0.07841, -0.0329, -0.02803), (0.07841, -0.0329, 0.02897), (0.08141, 0.1792, -0.02803), (0.08141, 0.1911, 0.02897), (0.07841, 0.1792, -0.02803), (0.07841, 0.1911, 0.02897)], [], [(0, 1, 3, 2), (2, 3, 7, 6), (6, 7, 5, 4), (4, 5, 1, 0), (2, 6, 4, 0), (7, 3, 1, 5)])
me_cube_018.use_remesh_preserve_volume = False
me_cube_018.use_remesh_preserve_attributes = False
me_cube_018.use_mirror_vertex_groups = False
me_cube_018.update()
me_cube_031 = bpy.data.meshes.new('Cube.031')
me_cube_031.from_pydata([(-0.255, -0.181, -0.03068), (-0.255, -0.1787, -0.02648), (-0.255, 0.181, -0.03068), (-0.255, 0.1786, -0.02648), (0.255, -0.181, -0.03068), (0.255, -0.1787, -0.02648), (0.255, 0.181, -0.03068), (0.255, 0.1786, -0.02648)], [], [(0, 1, 3, 2), (2, 3, 7, 6), (6, 7, 5, 4), (4, 5, 1, 0), (2, 6, 4, 0), (7, 3, 1, 5)])
me_cube_031.use_remesh_preserve_volume = False
me_cube_031.use_remesh_preserve_attributes = False
me_cube_031.use_mirror_vertex_groups = False
me_cube_031.update()
me_cube_032 = bpy.data.meshes.new('Cube.032')
me_cube_032.from_pydata([(0.255, -0.1784, -0.02712), (0.255, -0.1926, 0.02998), (0.255, -0.181, -0.03102), (0.255, -0.1964, 0.02969), (-0.255, -0.1784, -0.02712), (-0.255, -0.1926, 0.02998), (-0.255, -0.181, -0.03102), (-0.255, -0.1964, 0.02969)], [], [(0, 1, 3, 2), (2, 3, 7, 6), (6, 7, 5, 4), (4, 5, 1, 0), (2, 6, 4, 0), (7, 3, 1, 5)])
me_cube_032.use_remesh_preserve_volume = False
me_cube_032.use_remesh_preserve_attributes = False
me_cube_032.use_mirror_vertex_groups = False
me_cube_032.update()
me_cube_033 = bpy.data.meshes.new('Cube.033')
me_cube_033.from_pydata([(-0.255, 0.1783, -0.02712), (-0.255, 0.1925, 0.02998), (-0.255, 0.1809, -0.03102), (-0.255, 0.1963, 0.02969), (0.255, 0.1783, -0.02712), (0.255, 0.1925, 0.02998), (0.255, 0.1809, -0.03102), (0.255, 0.1963, 0.02969)], [], [(0, 1, 3, 2), (2, 3, 7, 6), (6, 7, 5, 4), (4, 5, 1, 0), (2, 6, 4, 0), (7, 3, 1, 5)])
me_cube_033.use_remesh_preserve_volume = False
me_cube_033.use_remesh_preserve_attributes = False
me_cube_033.use_mirror_vertex_groups = False
me_cube_033.update()
me_cube_034 = bpy.data.meshes.new('Cube.034')
me_cube_034.from_pydata([(0.251, -0.1791, -0.02796), (0.251, -0.1921, 0.03004), (0.251, 0.1791, -0.02796), (0.251, 0.1924, 0.03004), (0.2551, -0.1791, -0.02796), (0.2551, -0.1921, 0.03004), (0.2551, 0.1791, -0.02796), (0.2551, 0.1924, 0.03004)], [], [(0, 1, 3, 2), (2, 3, 7, 6), (6, 7, 5, 4), (4, 5, 1, 0), (2, 6, 4, 0), (7, 3, 1, 5)])
me_cube_034.use_remesh_preserve_volume = False
me_cube_034.use_remesh_preserve_attributes = False
me_cube_034.use_mirror_vertex_groups = False
me_cube_034.update()
me_cube_035 = bpy.data.meshes.new('Cube.035')
me_cube_035.from_pydata([(-0.2551, -0.1791, -0.02796), (-0.2551, -0.1921, 0.03004), (-0.2551, 0.1791, -0.02796), (-0.2551, 0.1924, 0.03004), (-0.251, -0.1791, -0.02796), (-0.251, -0.1921, 0.03004), (-0.251, 0.1791, -0.02796), (-0.251, 0.1924, 0.03004)], [], [(0, 1, 3, 2), (2, 3, 7, 6), (6, 7, 5, 4), (4, 5, 1, 0), (2, 6, 4, 0), (7, 3, 1, 5)])
me_cube_035.use_remesh_preserve_volume = False
me_cube_035.use_remesh_preserve_attributes = False
me_cube_035.use_mirror_vertex_groups = False
me_cube_035.update()

# ---- objects
ob_cube_017 = bpy.data.objects.new('Cube.017', me_cube_043)
ob_cube_000 = bpy.data.objects.new('Cube.000', me_cube_030)
ob_cube_001 = bpy.data.objects.new('Cube.001', me_cube_007)
ob_cube_006 = bpy.data.objects.new('Cube.006', me_cube_010)
ob_cube_005 = bpy.data.objects.new('Cube.005', me_cube_009)
ob_cube_002 = bpy.data.objects.new('Cube.002', me_cube_008)
ob_cube_013 = bpy.data.objects.new('Cube.013', me_cube_017)
ob_cube_012 = bpy.data.objects.new('Cube.012', me_cube_016)
ob_cube_010 = bpy.data.objects.new('Cube.010', me_cube_014)
ob_cube_003 = bpy.data.objects.new('Cube.003', me_cube_000)
ob_cube_004 = bpy.data.objects.new('Cube.004', me_cube_001)
ob_cube_019 = bpy.data.objects.new('Cube.019', me_cube_028)
ob_cube_016 = bpy.data.objects.new('Cube.016', me_cube_026)
ob_cube_015 = bpy.data.objects.new('Cube.015', me_cube_025)
ob_cube_014 = bpy.data.objects.new('Cube.014', me_cube_024)
ob_cube_018 = bpy.data.objects.new('Cube.018', me_cube_006)
ob_cube_011 = bpy.data.objects.new('Cube.011', me_cube_005)
ob_cube_009 = bpy.data.objects.new('Cube.009', me_cube_004)
ob_cube_008 = bpy.data.objects.new('Cube.008', me_cube_003)
ob_cube_007 = bpy.data.objects.new('Cube.007', me_cube_002)
ob_varieraflatwaretraywide = bpy.data.objects.new('VarieraFlatwareTrayWide', me_cube_020)
ob_ucx_varieraflatwaretraywide_02 = bpy.data.objects.new('UCX_VarieraFlatwareTrayWide_02', me_cube_012)
ob_ucx_varieraflatwaretraywide_01 = bpy.data.objects.new('UCX_VarieraFlatwareTrayWide_01', me_cube_013)
ob_ucx_varieraflatwaretraywide_03 = bpy.data.objects.new('UCX_VarieraFlatwareTrayWide_03', me_cube_015)
ob_ucx_varieraflatwaretraywide_08 = bpy.data.objects.new('UCX_VarieraFlatwareTrayWide_08', me_cube_018)
ob_ucx_varieraflatwaretraywide_00 = bpy.data.objects.new('UCX_VarieraFlatwareTrayWide_00', me_cube_031)
ob_ucx_varieraflatwaretraywide_05 = bpy.data.objects.new('UCX_VarieraFlatwareTrayWide_05', me_cube_032)
ob_ucx_varieraflatwaretraywide_04 = bpy.data.objects.new('UCX_VarieraFlatwareTrayWide_04', me_cube_033)
ob_ucx_varieraflatwaretraywide_07 = bpy.data.objects.new('UCX_VarieraFlatwareTrayWide_07', me_cube_034)
ob_ucx_varieraflatwaretraywide_06 = bpy.data.objects.new('UCX_VarieraFlatwareTrayWide_06', me_cube_035)

# ---- transforms, parenting, visibility, modifiers, constraints
ob_cube_017.location = (0.0, 0.0, 0.05709)
ob_cube_017.rotation_euler = (-1.629e-07, 0.0, 0.0)
ob_cube_017.color = (0.8, 0.8, 0.8, 1.0)
ob_cube_017.lineart.crease_threshold = 0.0
ob_cube_000.location = (0.0, -0.00237, 0.002173)
ob_cube_000.rotation_mode = 'QUATERNION'
ob_cube_000.rotation_quaternion = (1.3, -0.01, 0.0, 0.0)
ob_cube_000.lineart.crease_threshold = 0.0
ob_cube_001.location = (0.0, 0.0, 0.0)
ob_cube_001.lineart.crease_threshold = 0.0
ob_cube_006.location = (0.0, 0.0, 0.0)
ob_cube_006.scale = (0.255, 0.19, 0.0015)
ob_cube_006.lineart.crease_threshold = 0.0
ob_cube_005.location = (0.0, 0.1983, 0.02899)
ob_cube_005.rotation_mode = 'QUATERNION'
ob_cube_005.rotation_quaternion = (1.1, -0.13, 0.0, 0.0)
ob_cube_005.scale = (0.255, 0.0015, 0.0285)
ob_cube_005.lineart.crease_threshold = 0.0
ob_cube_002.location = (0.0, -0.1983, 0.02899)
ob_cube_002.rotation_mode = 'QUATERNION'
ob_cube_002.rotation_quaternion = (1.1, 0.13, 0.0, 0.0)
ob_cube_002.scale = (0.255, 0.0015, 0.0285)
ob_cube_002.lineart.crease_threshold = 0.0
ob_cube_013.location = (0.0, 0.0, 0.0)
ob_cube_013.scale = (0.255, 0.19, 0.002)
ob_cube_013.lineart.crease_threshold = 0.0
ob_cube_012.location = (0.0, 0.1985, 0.03016)
ob_cube_012.scale = (1.0, 1.0, 1.008)
ob_cube_012.lineart.crease_threshold = 0.0
ob_cube_010.location = (-0.253, 0.0, 0.03062)
ob_cube_010.scale = (0.002, 0.19, 0.029)
ob_cube_010.lineart.crease_threshold = 0.0
ob_cube_003.location = (0.0, -0.1985, 0.03016)
ob_cube_003.rotation_euler = (0.0, 0.0, 3.142)
ob_cube_003.scale = (1.0, 1.0, 0.9864)
ob_cube_003.lineart.crease_threshold = 0.0
ob_cube_004.location = (0.253, 0.0, 0.03062)
ob_cube_004.scale = (0.002, 0.19, 0.029)
ob_cube_004.lineart.crease_threshold = 0.0
ob_cube_019.location = (0.0, 0.1236, 0.03056)
ob_cube_019.scale = (0.2535, 0.0015, 0.029)
ob_cube_019.lineart.crease_threshold = 0.0
ob_cube_016.location = (0.0, -0.03644, 0.03056)
ob_cube_016.scale = (0.2535, 0.0015, 0.029)
ob_cube_016.lineart.crease_threshold = 0.0
ob_cube_015.location = (0.0, 0.04356, 0.03056)
ob_cube_015.scale = (0.2535, 0.0015, 0.029)
ob_cube_015.lineart.crease_threshold = 0.0
ob_cube_014.location = (0.07991, 0.07967, 0.03056)
ob_cube_014.scale = (1.0, 0.4519, 1.0)
ob_cube_014.lineart.crease_threshold = 0.0
ob_cube_018.location = (0.0, -0.1985, 0.03016)
ob_cube_018.rotation_euler = (0.0, 0.0, 3.142)
ob_cube_018.scale = (1.0, 1.0, 0.9998)
ob_cube_018.lineart.crease_threshold = 0.0
ob_cube_011.location = (0.253, 0.0, 0.03062)
ob_cube_011.scale = (0.002, 0.19, 0.029)
ob_cube_011.lineart.crease_threshold = 0.0
ob_cube_009.location = (-0.253, 0.0, 0.03062)
ob_cube_009.scale = (0.002, 0.19, 0.029)
ob_cube_009.lineart.crease_threshold = 0.0
ob_cube_008.location = (0.0, 0.1985, 0.03016)
ob_cube_008.scale = (1.0, 1.0, 1.008)
ob_cube_008.lineart.crease_threshold = 0.0
ob_cube_007.location = (0.0, 0.0, 0.0)
ob_cube_007.scale = (0.255, 0.19, 0.002)
ob_cube_007.lineart.crease_threshold = 0.0
ob_varieraflatwaretraywide.location = (0.0, 0.0, 0.0)
ob_varieraflatwaretraywide.lineart.crease_threshold = 0.0
ob_ucx_varieraflatwaretraywide_02.location = (0.0, 0.07743, -0.0301)
ob_ucx_varieraflatwaretraywide_02.lineart.crease_threshold = 0.0
ob_ucx_varieraflatwaretraywide_01.location = (0.0, 0.002133, -0.0301)
ob_ucx_varieraflatwaretraywide_01.lineart.crease_threshold = 0.0
ob_ucx_varieraflatwaretraywide_03.location = (0.0, 0.0, 0.0)
ob_ucx_varieraflatwaretraywide_03.lineart.crease_threshold = 0.0
ob_ucx_varieraflatwaretraywide_08.location = (0.0, 0.0, 0.0)
ob_ucx_varieraflatwaretraywide_08.lineart.crease_threshold = 0.0
ob_ucx_varieraflatwaretraywide_00.location = (0.0, 0.0, 0.0)
ob_ucx_varieraflatwaretraywide_00.lineart.crease_threshold = 0.0
ob_ucx_varieraflatwaretraywide_05.location = (0.0, 0.0, 0.0)
ob_ucx_varieraflatwaretraywide_05.lineart.crease_threshold = 0.0
ob_ucx_varieraflatwaretraywide_04.location = (0.0, 0.0, 0.0)
ob_ucx_varieraflatwaretraywide_04.lineart.crease_threshold = 0.0
ob_ucx_varieraflatwaretraywide_07.location = (0.0, 0.0, 0.0)
ob_ucx_varieraflatwaretraywide_07.lineart.crease_threshold = 0.0
ob_ucx_varieraflatwaretraywide_06.location = (0.0, 0.0, 0.0)
ob_ucx_varieraflatwaretraywide_06.lineart.crease_threshold = 0.0

# ---- collection membership
col_collection_1.objects.link(ob_cube_017)
col_collection_1.objects.link(ob_cube_000)
col_collection_2.objects.link(ob_cube_001)
col_collection_3.objects.link(ob_cube_006)
col_collection_3.objects.link(ob_cube_005)
col_collection_3.objects.link(ob_cube_002)
col_collection_4.objects.link(ob_cube_013)
col_collection_4.objects.link(ob_cube_012)
col_collection_4.objects.link(ob_cube_010)
col_collection_4.objects.link(ob_cube_003)
col_collection_4.objects.link(ob_cube_004)
col_collection_5.objects.link(ob_cube_019)
col_collection_5.objects.link(ob_cube_016)
col_collection_5.objects.link(ob_cube_015)
col_collection_5.objects.link(ob_cube_014)
col_collection_5.objects.link(ob_cube_018)
col_collection_5.objects.link(ob_cube_011)
col_collection_5.objects.link(ob_cube_009)
col_collection_5.objects.link(ob_cube_008)
col_collection_5.objects.link(ob_cube_007)
col_collection_11.objects.link(ob_varieraflatwaretraywide)
col_collection_11.objects.link(ob_ucx_varieraflatwaretraywide_02)
col_collection_11.objects.link(ob_ucx_varieraflatwaretraywide_01)
col_collection_11.objects.link(ob_ucx_varieraflatwaretraywide_03)
col_collection_11.objects.link(ob_ucx_varieraflatwaretraywide_08)
col_collection_11.objects.link(ob_ucx_varieraflatwaretraywide_00)
col_collection_11.objects.link(ob_ucx_varieraflatwaretraywide_05)
col_collection_11.objects.link(ob_ucx_varieraflatwaretraywide_04)
col_collection_11.objects.link(ob_ucx_varieraflatwaretraywide_07)
col_collection_11.objects.link(ob_ucx_varieraflatwaretraywide_06)

# ---- scene / render settings (as saved in the file)
scene.frame_start = 1; scene.frame_end = 250; scene.frame_set(1)
scene.render.engine = 'BLENDER_EEVEE_NEXT'
scene.render.resolution_percentage = 50
scene.render.dither_intensity = 0.0
scene.cycles.use_denoising = False
scene.cycles.samples = 128
scene.cycles.sampling_pattern = 'TABULATED_SOBOL'
scene.cycles.use_adaptive_sampling = False
scene.cycles.use_light_tree = False
scene.cycles.blur_glossy = 0.0
scene.cycles.sample_clamp_indirect = 0.0
scene.view_settings.view_transform = 'Standard'
bpy.context.view_layer.update()

# ---- added for rendering (the .blend has no active camera and no usable light): camera, sun
cam_auto = bpy.data.cameras.new('AutoCamera')
cam_auto.lens = 50.0
cam_auto.sensor_width = 36.0
cam_auto.clip_end = 1000.0
ob_auto_camera = bpy.data.objects.new('AutoCamera', cam_auto)
scene.collection.objects.link(ob_auto_camera)
ob_auto_camera.location = (3.33061, -3.99613, 2.62157)
ob_auto_camera.rotation_euler = (1.09748, -7.21219e-08, 0.694738)
scene.camera = ob_auto_camera
light_auto_sun = bpy.data.lights.new('AutoSun', 'SUN')
light_auto_sun.energy = 3.0
light_auto_sun.angle = 0.0523599
ob_auto_sun = bpy.data.objects.new('AutoSun', light_auto_sun)
scene.collection.objects.link(ob_auto_sun)
ob_auto_sun.rotation_euler = (0.872665, 0.174533, 0.523599)
bpy.context.view_layer.update()
